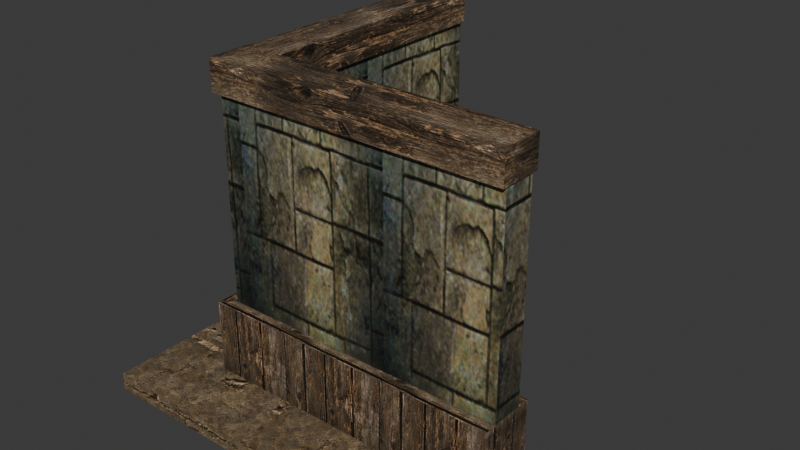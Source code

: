# Source: source.blend  (saved by Blender 5.2.45; exported with 4.5.12 LTS)
import bpy
from mathutils import Matrix  # noqa: F401  (used for matrix-valued properties, if any)

bpy.ops.wm.read_factory_settings(use_empty=True)
scene = bpy.context.scene
scene.name = 'HouseWall04'

# ---- collections
col_collection = bpy.data.collections.new('Collection'); scene.collection.children.link(col_collection)

# ---- images (referenced by path relative to the original .blend; pixels are not part of the script)
import os
ASSET_DIR = os.environ.get("B2B_ASSET_DIR", "")  # directory of the original .blend (textures are referenced by path, not embedded)
HERE = os.path.dirname(os.path.abspath(__file__))  # packed textures are extracted next to this script under _unpacked/

def load_image(name, relpath, width, height, colorspace="sRGB"):
    """Load a texture the original file referenced (path relative to the .blend, or extracted next to this script)."""
    p = next((c for c in (os.path.join(HERE, relpath), os.path.join(ASSET_DIR, relpath)) if relpath and os.path.exists(c)), "")
    if p:
        img = bpy.data.images.load(p, check_existing=True)
        img.name = name
    else:  # same state as the original file: an image datablock whose file is absent (Cycles renders it pink)
        img = bpy.data.images.new(name, width, height)
        img.source = "FILE"
        img.filepath = "//" + (relpath or name)
    img.colorspace_settings.name = colorspace
    return img
img_tile_wood01_jpg = load_image('tile_wood01.jpg', '_unpacked/tile_wood01.92b9cf10.jpg', 128, 128, 'sRGB')
img_tile_wood02_jpg = load_image('tile_wood02.jpg', '_unpacked/tile_wood02.9aa741ce.jpg', 512, 512, 'sRGB')
img_tile_ston04_jpg = load_image('tile_ston04.jpg', '_unpacked/tile_ston04.1c8ec81d.jpg', 512, 512, 'sRGB')

# ---- materials (node trees are filled in below, after node groups)
mat_tile_wood01_jpg = bpy.data.materials.new('tile_wood01.jpg')
mat_tile_wood01_jpg.diffuse_color = (0.6438, 0.9829, 0.8013, 1.0)
mat_tile_wood02_jpg = bpy.data.materials.new('tile_wood02.jpg')
mat_tile_wood02_jpg.diffuse_color = (0.4242, 0.9704, 0.4508, 1.0)
mat_tile_ston04_jpg = bpy.data.materials.new('tile_ston04.jpg')
mat_tile_ston04_jpg.diffuse_color = (0.6195, 0.4684, 0.8881, 1.0)

# ---- material node trees
mat_tile_wood01_jpg.use_nodes = True; mat_tile_wood01_jpg.node_tree.nodes.clear()
_N = mat_tile_wood01_jpg.node_tree.nodes; _L = mat_tile_wood01_jpg.node_tree.links
n0 = _N.new('ShaderNodeBsdfPrincipled'); n0.name = 'Principled BSDF'; n0.location = (-200, 100)
n0.inputs[10].default_value = 0.005
n1 = _N.new('ShaderNodeOutputMaterial'); n1.name = 'Material Output'; n1.location = (200, 100)
n2 = _N.new('ShaderNodeTexImage'); n2.name = 'Image Texture'; n2.location = (-600, 100)
n2.image = img_tile_wood01_jpg
_L.new(n0.outputs[0], n1.inputs[0])
_L.new(n2.outputs[0], n0.inputs[0])
n1.is_active_output = True
mat_tile_wood02_jpg.use_nodes = True; mat_tile_wood02_jpg.node_tree.nodes.clear()
_N = mat_tile_wood02_jpg.node_tree.nodes; _L = mat_tile_wood02_jpg.node_tree.links
n0 = _N.new('ShaderNodeBsdfPrincipled'); n0.name = 'Principled BSDF'; n0.location = (-200, 100)
n0.inputs[10].default_value = 0.005
n1 = _N.new('ShaderNodeOutputMaterial'); n1.name = 'Material Output'; n1.location = (200, 100)
n2 = _N.new('ShaderNodeTexImage'); n2.name = 'Image Texture'; n2.location = (-600, 100)
n2.image = img_tile_wood02_jpg
_L.new(n0.outputs[0], n1.inputs[0])
_L.new(n2.outputs[0], n0.inputs[0])
n1.is_active_output = True
mat_tile_ston04_jpg.use_nodes = True; mat_tile_ston04_jpg.node_tree.nodes.clear()
_N = mat_tile_ston04_jpg.node_tree.nodes; _L = mat_tile_ston04_jpg.node_tree.links
n0 = _N.new('ShaderNodeBsdfPrincipled'); n0.name = 'Principled BSDF'; n0.location = (-200, 100)
n0.inputs[10].default_value = 0.005
n1 = _N.new('ShaderNodeOutputMaterial'); n1.name = 'Material Output'; n1.location = (200, 100)
n2 = _N.new('ShaderNodeTexImage'); n2.name = 'Image Texture'; n2.location = (-600, 100)
n2.image = img_tile_ston04_jpg
_L.new(n0.outputs[0], n1.inputs[0])
_L.new(n2.outputs[0], n0.inputs[0])
n1.is_active_output = True

# ---- world
world_world = bpy.data.worlds.new('World'); scene.world = world_world
world_world.use_nodes = True; world_world.node_tree.nodes.clear()
_N = world_world.node_tree.nodes; _L = world_world.node_tree.links
n0 = _N.new('ShaderNodeOutputWorld'); n0.name = 'World Output'; n0.location = (200, 100)
n1 = _N.new('ShaderNodeBackground'); n1.name = 'Background'; n1.location = (-200, 100)
n1.inputs[0].default_value = (0.05088, 0.05088, 0.05088, 1.0)
_L.new(n1.outputs[0], n0.inputs[0])
n0.is_active_output = True
world_world.color = (0.05088, 0.05088, 0.05088)
world_world.sun_shadow_jitter_overblur = 0.0

# ---- meshes
me_housewall04 = bpy.data.meshes.new('HouseWall04')
me_housewall04.from_pydata([(34.98, 39.39, 73.78), (34.98, 39.39, 246.2), (245.1, 39.37, 246.2), (245.1, 39.37, 73.78), (9.324, 13.55, 73.78), (245.1, 13.56, 73.78), (245.1, 13.56, 246.2), (9.324, 13.55, 246.2), (34.65, 249.6, 73.78), (34.65, 249.6, 246.2), (9.298, 249.6, 73.78), (9.298, 249.6, 246.2), (45.11, 49.65, 73.74), (245.1, 49.55, 73.74), (245.1, 49.55, 0.2808), (45.28, 49.55, 0.2808), (245.1, 3.65, 73.74), (-0.604, 3.649, 73.74), (-0.604, 3.649, 0.2808), (245.1, 3.65, 0.2808), (44.95, 249.6, 73.74), (44.95, 49.75, 0.2808), (44.95, 249.6, 0.2807), (-0.62, 249.6, 73.74), (-0.62, 249.6, 0.2808), (246.2, 42.67, 264.5), (38.28, 42.68, 264.5), (4.972, 8.805, 264.5), (246.2, 8.82, 264.5), (37.95, 249.9, 264.5), (4.945, 249.9, 264.5), (246.2, 42.67, 239.5), (38.28, 42.68, 239.5), (4.972, 8.805, 239.5), (246.2, 8.82, 239.5), (37.95, 249.9, 239.5), (4.945, 249.9, 239.5), (245.1, -50.9, 14.54), (-54.81, -50.9, 14.54), (-54.81, -50.9, 0.2808), (245.1, -50.9, 0.2808), (245.1, 3.65, 14.54), (245.1, 3.65, 0.2808), (-0.6034, 3.649, 14.54), (-54.8, 249.6, 14.54), (-54.8, 249.6, 0.2808), (-0.6188, 249.6, 14.54), (-0.6188, 249.6, 0.2808)], [], [(0, 1, 2), (2, 3, 0), (4, 5, 6), (6, 7, 4), (3, 2, 6), (6, 5, 3), (8, 9, 1), (1, 0, 8), (10, 4, 7), (7, 11, 10), (9, 8, 10), (10, 11, 9), (12, 13, 14), (14, 15, 12), (16, 17, 18), (18, 19, 16), (13, 16, 19), (19, 14, 13), (13, 12, 17), (13, 17, 16), (20, 12, 21), (21, 22, 20), (17, 23, 24), (24, 18, 17), (23, 20, 22), (22, 24, 23), (12, 20, 23), (12, 23, 17), (25, 26, 27), (27, 28, 25), (26, 29, 30), (30, 27, 26), (31, 32, 26), (26, 25, 31), (33, 34, 28), (28, 27, 33), (34, 31, 25), (25, 28, 34), (32, 35, 29), (29, 26, 32), (36, 33, 27), (27, 30, 36), (35, 36, 30), (30, 29, 35), (37, 38, 39), (39, 40, 37), (41, 37, 40), (40, 42, 41), (41, 43, 38), (41, 38, 37), (38, 44, 45), (45, 39, 38), (44, 46, 47), (47, 45, 44), (43, 46, 44), (43, 44, 38)])
me_housewall04.polygons.foreach_set('use_smooth', [True] * 56)
me_housewall04.polygons.foreach_set('material_index', [0, 0, 0, 0, 0, 0, 0, 0, 0, 0, 0, 0, 1, 1, 1, 1, 1, 1, 1, 1, 1, 1, 1, 1, 1, 1, 1, 1, 1, 1, 1, 1, 1, 1, 1, 1, 1, 1, 1, 1, 1, 1, 1, 1, 2, 2, 2, 2, 2, 2, 2, 2, 2, 2, 2, 2])
_k = set([(0, 1), (0, 2), (1, 8), (2, 3), (3, 6), (4, 7), (5, 6), (8, 9), (9, 10), (10, 11), (12, 13), (12, 14), (12, 20), (13, 14), (13, 16), (16, 17), (16, 19), (17, 18), (17, 23), (20, 22), (20, 23), (23, 24), (25, 26), (25, 28), (25, 31), (26, 29), (26, 32), (27, 28), (27, 30), (27, 33), (28, 34), (29, 30), (29, 35), (30, 36), (37, 38), (37, 40), (37, 41), (38, 39), (38, 44), (40, 41), (44, 45), (44, 46)])
me_housewall04.attributes.new('sharp_edge', 'BOOLEAN', 'EDGE').data.foreach_set('value', [ (min(e.vertices), max(e.vertices)) in _k for e in me_housewall04.edges])
_uv = me_housewall04.uv_layers.new(name='Float2')
_uv.uv.foreach_set('vector', [-1.013, -0.0123, -1.013, 0.9977, 0.0108, 0.9977, 0.0108, 0.9977, 0.0108, -0.0123, -1.013, -0.0123, -2.126, 0.0007, -0.2848, 0.0007, -0.2848, 0.9995, -0.2848, 0.9995, -2.126, 0.9995, -2.126, 0.0007, 0.3432, 0.0005, 0.3432, 0.9995, 0.1711, 0.9995, 0.1711, 0.9995, 0.1711, 0.0005, 0.3432, 0.0005, 1.846, -0.0055, 1.846, 1.003, 0.2949, 1.003, 0.2949, 1.003, 0.2949, -0.0055, 1.846, -0.0055, 1.846, -0.0055, 0.1042, -0.0055, 0.1042, 1.003, 0.1042, 1.003, 1.846, 1.003, 1.846, -0.0055, -1.928, 0.9995, -1.928, 0.0007, -2.126, 0.0007, -2.126, 0.0007, -2.126, 0.9995, -1.928, 0.9995, 1.717, 3.3, 1.717, 1.061, 0.9909, 1.061, 0.9909, 1.061, 0.9909, 3.298, 1.717, 3.3, 1.717, 1.061, 1.717, 3.812, 0.9909, 3.812, 0.9909, 3.812, 0.9909, 1.061, 1.717, 1.061, 0.0254, 0.8121, 0.0254, 0.1879, 0.9746, 0.1879, 0.9746, 0.1879, 0.9746, 0.8121, 0.0254, 0.8121, 1.445, 0.3139, 3.54, 0.315, 4.019, -0.1969, 1.445, 0.3139, 4.019, -0.1969, 1.445, -0.1968, 0.9242, -0.8458, 0.9242, 1.486, 0.0758, 1.485, 0.0758, 1.485, 0.0758, -0.8458, 0.9242, -0.8458, 0.9242, 2.023, 0.9242, -0.8458, 0.0758, -0.8458, 0.0758, -0.8458, 0.0758, 2.023, 0.9242, 2.023, 1.717, 3.812, 1.717, 3.302, 0.9909, 3.302, 0.9909, 3.302, 0.9909, 3.812, 1.717, 3.812, 0.9847, 0.6203, -0.2744, 0.6193, -0.2744, 0.3324, 0.9847, 0.6203, -0.2744, 0.3324, 1.274, 0.3325, -0.9792, 0.515, -2.011, 0.515, -2.176, 0.3693, -2.176, 0.3693, -0.9792, 0.3694, -0.9792, 0.515, -1.491, 0.8568, -0.576, 0.8584, -0.576, 1.021, -0.576, 1.021, -1.641, 1.02, -1.491, 0.8568, -0.9889, 0.4128, -2.025, 0.4128, -2.025, 0.5566, -2.025, 0.5566, -0.9889, 0.5566, -0.9889, 0.4128, -2.191, 0.4128, -0.9889, 0.4128, -0.9889, 0.5566, -0.9889, 0.5566, -2.191, 0.5566, -2.191, 0.4128, 0.0006, 0.4489, 0.1408, 0.4489, 0.1408, 0.5511, 0.1408, 0.5511, 0.0006, 0.5511, 0.0006, 0.4489, 0.1409, 0.4489, 0.9995, 0.4489, 0.9995, 0.5511, 0.9995, 0.5511, 0.1409, 0.5511, 0.1409, 0.4489, 0.9995, 0.4489, 0.0005, 0.4489, 0.0005, 0.5511, 0.0005, 0.5511, 0.9995, 0.5511, 0.9995, 0.4489, -1.037, 0.6227, -1.202, 0.6227, -1.202, 0.7537, -1.202, 0.7537, -1.037, 0.7537, -1.037, 0.6227, 0.1516, 0.5378, -2.215, 0.5378, -2.215, 0.3976, -2.215, 0.3976, 0.1516, 0.3976, 0.1516, 0.5378, -0.4761, 0.573, -1.033, 0.573, -1.033, 0.427, -1.033, 0.427, -0.4761, 0.427, -0.4761, 0.573, 0.1601, -0.1045, -1.505, -0.1045, -1.873, -0.449, 0.1601, -0.1045, -1.873, -0.449, 0.1601, -0.4491, -1.033, 0.573, 2.033, 0.573, 2.033, 0.427, 2.033, 0.427, -1.033, 0.427, -1.033, 0.573, -2.215, 0.5378, -1.787, 0.5378, -1.787, 0.3976, -1.787, 0.3976, -2.215, 0.3976, -2.215, 0.5378, -1.505, -0.1045, -1.505, 1.449, -1.872, 1.449, -1.505, -0.1045, -1.872, 1.449, -1.873, -0.449])
me_housewall04.materials.append(mat_tile_wood01_jpg)
me_housewall04.materials.append(mat_tile_wood02_jpg)
me_housewall04.materials.append(mat_tile_ston04_jpg)
me_housewall04.update()
me_housewall04.normals_split_custom_set([tuple(v) for v in zip(*[iter([7.424e-05, 1.0, 0.0, 7.424e-05, 1.0, 0.0, 7.424e-05, 1.0, 0.0, 7.424e-05, 1.0, 0.0, 7.424e-05, 1.0, 0.0, 7.424e-05, 1.0, 0.0, 6.32e-05, -1.0, -3.241e-09, 6.32e-05, -1.0, 0.0, 6.32e-05, -1.0, -2.178e-09, 6.32e-05, -1.0, -2.178e-09, 6.32e-05, -1.0, -5.419e-09, 6.32e-05, -1.0, -3.241e-09, 1.0, 0.0, 0.0, 1.0, 0.0, 0.0, 1.0, 0.0, 0.0, 1.0, 0.0, 0.0, 1.0, 0.0, 0.0, 1.0, 0.0, 0.0, 1.0, 0.00158, 0.0, 1.0, 0.00158, 0.0, 1.0, 0.00158, 0.0, 1.0, 0.00158, 6.194e-07, 1.0, 0.00158, 6.194e-07, 1.0, 0.00158, 6.194e-07, -1.0, -0.000112, -2.288e-07, -1.0, -0.0001123, -5.698e-07, -1.0, -0.0001121, -3.409e-07, -1.0, -0.0001121, -3.409e-07, -1.0, -0.0001118, 0.0, -1.0, -0.000112, -2.288e-07, 0.0, 1.0, 0.0, 0.0, 1.0, 0.0, 0.0, 1.0, 0.0, 0.0, 1.0, 0.0, 0.0, 1.0, 0.0, 0.0, 1.0, 0.0, 0.0004965, 1.0, 0.0, 0.0004965, 1.0, 0.0, 0.0004965, 1.0, 0.0, 0.0, 1.0, -0.001352, 0.0, 1.0, -0.001352, 0.0, 1.0, -0.001352, 4.472e-06, -1.0, 0.0, 4.472e-06, -1.0, 0.0, 4.472e-06, -1.0, 0.0, 4.472e-06, -1.0, 0.0, 4.472e-06, -1.0, 0.0, 4.472e-06, -1.0, 0.0, 1.0, 0.0, 0.0, 1.0, 0.0, 0.0, 1.0, 0.0, 0.0, 1.0, 0.0, 0.0, 1.0, 0.0, 0.0, 1.0, 0.0, 0.0, -2.095e-09, 0.0, 1.0, -1.839e-07, 0.0, 1.0, -1.929e-07, 0.0, 1.0, -2.095e-09, 0.0, 1.0, -1.929e-07, 0.0, 1.0, 4.71e-09, 0.0, 1.0, 1.0, 0.0006402, -0.001873, 1.0, 0.0008338, -0.002268, 1.0, 0.0001253, -0.0004718, 1.0, 0.0001253, -0.0004718, 1.0, 0.0, 0.0, 1.0, 0.0006402, -0.001873, -1.0, -6.509e-05, 0.0, -1.0, -6.509e-05, 0.0, -1.0, -6.509e-05, 0.0, -1.0, -6.509e-05, 0.0, -1.0, -6.509e-05, 0.0, -1.0, -6.509e-05, 0.0, 0.0, 1.0, 0.0, 0.0, 1.0, 0.0, 0.0, 1.0, 0.0, 0.0, 1.0, 0.0, 0.0, 1.0, 0.0, 0.0, 1.0, 0.0, -1.839e-07, 0.0, 1.0, 0.0, 0.0, 1.0, -4.971e-08, 0.0, 1.0, -1.839e-07, 0.0, 1.0, -4.971e-08, 0.0, 1.0, -1.929e-07, 0.0, 1.0, 2.18e-07, 0.0, 1.0, -5.627e-07, 1.776e-07, 1.0, -4.601e-07, 1.879e-07, 1.0, -4.601e-07, 1.879e-07, 1.0, 2.392e-07, 0.0, 1.0, 2.18e-07, 0.0, 1.0, -5.627e-07, 1.776e-07, 1.0, -3.201e-06, -4.447e-09, 1.0, -2.975e-06, 3.454e-08, 1.0, -2.975e-06, 3.454e-08, 1.0, -4.601e-07, 1.879e-07, 1.0, -5.627e-07, 1.776e-07, 1.0, 7.503e-05, 1.0, 0.0, 7.503e-05, 1.0, 0.0, 7.503e-05, 1.0, 0.0, 7.503e-05, 1.0, 0.0, 7.503e-05, 1.0, 0.0, 7.503e-05, 1.0, 0.0, 6.176e-05, -1.0, 0.0, 6.176e-05, -1.0, 0.0, 6.176e-05, -1.0, 0.0, 6.176e-05, -1.0, 0.0, 6.176e-05, -1.0, 0.0, 6.176e-05, -1.0, 0.0, 1.0, 0.0, 0.0, 1.0, 0.0, 0.0, 1.0, 0.0, 0.0, 1.0, 0.0, 0.0, 1.0, 0.0, 0.0, 1.0, 0.0, 0.0, 1.0, 0.001603, -4.503e-10, 1.0, 0.001603, -5.889e-09, 1.0, 0.001603, -5.439e-09, 1.0, 0.001603, -5.439e-09, 1.0, 0.001603, 0.0, 1.0, 0.001603, -4.503e-10, -1.0, -0.0001095, 0.0, -1.0, -0.0001095, 0.0, -1.0, -0.0001095, 0.0, -1.0, -0.0001095, 0.0, -1.0, -0.0001095, 0.0, -1.0, -0.0001095, 0.0, -1.629e-06, 1.0, -1.389e-06, 0.0, 1.0, 0.0, -1.145e-06, 1.0, -9.77e-07, -1.145e-06, 1.0, -9.77e-07, -2.774e-06, 1.0, -2.366e-06, -1.629e-06, 1.0, -1.389e-06, -1.348e-06, -1.0, 0.0, -1.348e-06, -1.0, 0.0, -1.348e-06, -1.0, 0.0, -1.348e-06, -1.0, 0.0, -1.348e-06, -1.0, 0.0, -1.348e-06, -1.0, 0.0, 1.0, 0.0, 0.0, 1.0, 0.0, 0.0, 1.0, 0.0, 0.0, 1.0, 0.0, 0.0, 1.0, 0.0, 0.0, 1.0, 0.0, 0.0, 4.164e-08, -2.541e-07, 1.0, -6.45e-07, -1.09e-06, 1.0, -7.709e-07, -8.599e-07, 1.0, 4.164e-08, -2.541e-07, 1.0, -7.709e-07, -8.599e-07, 1.0, -4.795e-09, 0.0, 1.0, -1.0, 4.093e-05, 0.0, -1.0, 4.093e-05, 0.0, -1.0, 4.093e-05, 0.0, -1.0, 4.093e-05, 0.0, -1.0, 4.093e-05, 0.0, -1.0, 4.093e-05, 0.0, 0.0, 1.0, 0.0, 0.0, 1.0, 0.0, 0.0, 1.0, 0.0, 0.0, 1.0, 0.0, 0.0, 1.0, 0.0, 0.0, 1.0, 0.0, -6.45e-07, -1.09e-06, 1.0, 0.0, 4.033e-07, 1.0, -2.567e-07, 3.476e-07, 1.0, -6.45e-07, -1.09e-06, 1.0, -2.567e-07, 3.476e-07, 1.0, -7.709e-07, -8.599e-07, 1.0])] * 3)])
arm_housewall04_skeleton = bpy.data.armatures.new('HouseWall04_skeleton')  # bones are not reproduced

# ---- objects
ob_housewall04_skeleton = bpy.data.objects.new('HouseWall04_skeleton', arm_housewall04_skeleton)
ob_housewall04 = bpy.data.objects.new('HouseWall04', me_housewall04)

# ---- transforms, parenting, visibility, modifiers, constraints
ob_housewall04_skeleton.location = (0.0, 0.0, 0.0)
ob_housewall04_skeleton.show_in_front = True
ob_housewall04.parent = ob_housewall04_skeleton
ob_housewall04.location = (0.0, 0.0, 0.0)
_vg = ob_housewall04.vertex_groups.new(name='joint_01')
_vg.add([0, 1, 2, 3, 4, 5, 6, 7, 8, 9, 10, 11, 12, 13, 14, 15, 16, 17, 18, 19, 20, 21, 22, 23, 24, 25, 26, 27, 28, 29, 30, 31, 32, 33, 34, 35, 36, 37, 38, 39, 40, 41, 42, 43, 44, 45, 46, 47], 1.0, 'REPLACE')
_m = ob_housewall04.modifiers.new('Armature', 'ARMATURE')
_m.object = ob_housewall04_skeleton

# ---- collection membership
scene.collection.objects.link(ob_housewall04_skeleton)
scene.collection.objects.link(ob_housewall04)

# ---- scene / render settings (as saved in the file)
scene.frame_start = 0; scene.frame_end = 0; scene.frame_set(0)
scene.render.engine = 'BLENDER_EEVEE_NEXT'
scene.render.bake_bias = 0.0
scene.render.bake_samples = 0
scene.render.compositor_device = 'GPU'
scene.eevee.use_volume_custom_range = False
scene.eevee.fast_gi_thickness_near = 0.1
scene.eevee.fast_gi_thickness_far = 0.0
scene.eevee.ray_tracing_options.screen_trace_thickness = 0.1
bpy.context.view_layer.update()

# ---- added for rendering (the .blend has no active camera and no usable light): camera, sun
cam_auto = bpy.data.cameras.new('AutoCamera')
cam_auto.lens = 50.0
cam_auto.sensor_width = 36.0
cam_auto.clip_end = 8133.2
ob_auto_camera = bpy.data.objects.new('AutoCamera', cam_auto)
scene.collection.objects.link(ob_auto_camera)
ob_auto_camera.location = (559.143, -456.636, 503.125)
ob_auto_camera.rotation_euler = (1.09748, -7.21219e-08, 0.694738)
scene.camera = ob_auto_camera
light_auto_sun = bpy.data.lights.new('AutoSun', 'SUN')
light_auto_sun.energy = 3.0
light_auto_sun.angle = 0.0523599
ob_auto_sun = bpy.data.objects.new('AutoSun', light_auto_sun)
scene.collection.objects.link(ob_auto_sun)
ob_auto_sun.rotation_euler = (0.872665, 0.174533, 0.523599)
bpy.context.view_layer.update()

